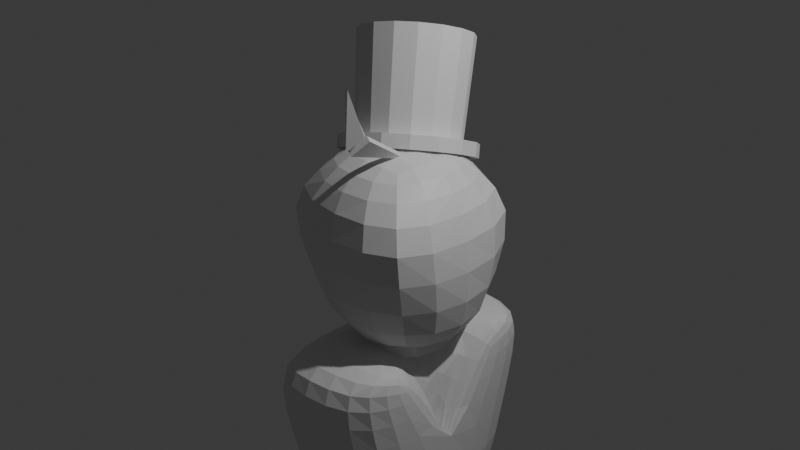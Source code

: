 # Source: Mrs_I.blend  (saved by Blender 5.2.44; exported with 4.5.12 LTS)
import bpy
from mathutils import Matrix  # noqa: F401  (used for matrix-valued properties, if any)

bpy.ops.wm.read_factory_settings(use_empty=True)
scene = bpy.context.scene
scene.name = 'Scene'

# ---- collections
col_collection = bpy.data.collections.new('Collection'); scene.collection.children.link(col_collection)

# ---- materials (node trees are filled in below, after node groups)
mat_material = bpy.data.materials.new('Material')
mat_material.alpha_threshold = 0.0
mat_material.use_backface_culling_lightprobe_volume = False
mat_material.roughness = 0.5
mat_material.line_color = (0.0, 0.0, 0.0, 1.0)
mat_material_001 = bpy.data.materials.new('Material.001')
mat_material_001.alpha_threshold = 0.0
mat_material_001.use_backface_culling_lightprobe_volume = False
mat_material_001.roughness = 0.5
mat_material_001.line_color = (0.0, 0.0, 0.0, 1.0)
mat_material_002 = bpy.data.materials.new('Material.002')
mat_material_002.alpha_threshold = 0.0
mat_material_002.use_backface_culling_lightprobe_volume = False
mat_material_002.roughness = 0.5
mat_material_002.line_color = (0.0, 0.0, 0.0, 1.0)

# ---- material node trees
mat_material.use_nodes = True; mat_material.node_tree.nodes.clear()
_N = mat_material.node_tree.nodes; _L = mat_material.node_tree.links
n0 = _N.new('ShaderNodeOutputMaterial'); n0.name = 'Material Output'; n0.location = (200, 100)
n1 = _N.new('ShaderNodeBsdfPrincipled'); n1.name = 'Principled BSDF'; n1.location = (-200, 100)
n1.inputs[10].default_value = 0.005
_L.new(n1.outputs[0], n0.inputs[0])
n0.is_active_output = True
mat_material_001.use_nodes = True; mat_material_001.node_tree.nodes.clear()
_N = mat_material_001.node_tree.nodes; _L = mat_material_001.node_tree.links
n0 = _N.new('ShaderNodeOutputMaterial'); n0.name = 'Material Output'; n0.location = (200, 100)
n1 = _N.new('ShaderNodeBsdfPrincipled'); n1.name = 'Principled BSDF'; n1.location = (-200, 100)
n1.inputs[10].default_value = 0.005
_L.new(n1.outputs[0], n0.inputs[0])
n0.is_active_output = True
mat_material_002.use_nodes = True; mat_material_002.node_tree.nodes.clear()
_N = mat_material_002.node_tree.nodes; _L = mat_material_002.node_tree.links
n0 = _N.new('ShaderNodeOutputMaterial'); n0.name = 'Material Output'; n0.location = (200, 100)
n1 = _N.new('ShaderNodeBsdfPrincipled'); n1.name = 'Principled BSDF'; n1.location = (-200, 100)
n1.inputs[10].default_value = 0.005
_L.new(n1.outputs[0], n0.inputs[0])
n0.is_active_output = True

# ---- world
world_world = bpy.data.worlds.new('World'); scene.world = world_world
world_world.use_nodes = True; world_world.node_tree.nodes.clear()
_N = world_world.node_tree.nodes; _L = world_world.node_tree.links
n0 = _N.new('ShaderNodeOutputWorld'); n0.name = 'World Output'; n0.location = (200, 100)
n1 = _N.new('ShaderNodeBackground'); n1.name = 'Background'; n1.location = (-200, 100)
n1.inputs[0].default_value = (0.05088, 0.05088, 0.05088, 1.0)
_L.new(n1.outputs[0], n0.inputs[0])
n0.is_active_output = True
world_world.color = (0.05088, 0.05088, 0.05088)
world_world.sun_shadow_jitter_overblur = 0.0

# ---- cameras
cam_camera = bpy.data.cameras.new('Camera')
cam_camera.clip_end = 100.0
cam_camera.ortho_scale = 7.314

# ---- lights
light_light = bpy.data.lights.new('Light', 'POINT')
light_light.energy = 1000.0
light_light.shadow_soft_size = 0.1

# ---- meshes
me_cube = bpy.data.meshes.new('Cube')
me_cube.from_pydata([(1.174, 1.0, 0.9028), (1.0, 1.0, -0.73), (1.174, -1.0, 0.9028), (1.0, -1.0, -0.73), (-0.8263, 1.0, 0.9028), (-1.0, 1.0, -0.73), (-0.8263, -1.0, 0.9028), (-1.0, -1.0, -0.73), (-0.6378, 0.6378, -1.409), (-0.6378, -0.6378, -1.409), (0.6378, 0.6378, -1.409), (0.6378, -0.6378, -1.409)], [], [(0, 4, 6, 2), (3, 2, 6, 7), (7, 6, 4, 5), (3, 7, 9, 11), (1, 0, 2, 3), (5, 4, 0, 1), (8, 10, 11, 9), (7, 5, 8, 9), (1, 3, 11, 10), (5, 1, 10, 8)])
me_cube.attributes.new('crease_vert', 'FLOAT', 'POINT').data.foreach_set('value', [0.0, 0.3106, 0.0, 0.3106, 0.0, 0.3106, 0.0, 0.3106, 0.0, 0.0, 0.0, 0.0])
_uv = me_cube.uv_layers.new(name='UVMap')
_uv.uv.foreach_set('vector', [0.625, 0.5, 0.875, 0.5, 0.875, 0.75, 0.625, 0.75, 0.375, 0.75, 0.625, 0.75, 0.625, 1.0, 0.375, 1.0, 0.375, 0.0, 0.625, 0.0, 0.625, 0.25, 0.375, 0.25, 0.375, 0.75, 0.375, 1.0, 0.375, 1.0, 0.375, 0.75, 0.375, 0.5, 0.625, 0.5, 0.625, 0.75, 0.375, 0.75, 0.375, 0.25, 0.625, 0.25, 0.625, 0.5, 0.375, 0.5, 0.125, 0.5, 0.375, 0.5, 0.375, 0.75, 0.125, 0.75, 0.375, 0.0, 0.375, 0.25, 0.375, 0.25, 0.375, 0.0, 0.375, 0.5, 0.375, 0.75, 0.375, 0.75, 0.375, 0.5, 0.375, 0.25, 0.375, 0.5, 0.375, 0.5, 0.375, 0.25])
me_cube.materials.append(mat_material)
me_cube.use_mirror_vertex_groups = False
me_cube.update()
me_circle_001 = bpy.data.meshes.new('Circle.001')
me_circle_001.from_pydata([(0.0, 1.0, 0.0), (-0.3827, 0.9239, 0.0), (-0.7071, 0.7071, 0.0), (-0.9239, 0.3827, 0.0), (-1.0, 0.0, 0.0), (-0.9239, -0.3827, 0.0), (-0.7071, -0.7071, 0.0), (-0.3827, -0.9239, 0.0), (0.0, -1.0, 0.0), (0.3827, -0.9239, 0.0), (0.7071, -0.7071, 0.0), (0.9239, -0.3827, 0.0), (1.0, 0.0, 0.0), (0.9239, 0.3827, 0.0), (0.7071, 0.7071, 0.0), (0.3827, 0.9239, 0.0), (1.118e-09, 0.7624, 0.2), (-0.2917, 0.7043, 0.2), (-0.5391, 0.5391, 0.2), (-0.7043, 0.2917, 0.2), (-0.7624, -7.451e-10, 0.2), (-0.7043, -0.2917, 0.2), (-0.5391, -0.5391, 0.2), (-0.2917, -0.7043, 0.2), (1.118e-09, -0.7624, 0.2), (0.2917, -0.7043, 0.2), (0.5391, -0.5391, 0.2), (0.7043, -0.2917, 0.2), (0.7624, -7.451e-10, 0.2), (0.7043, 0.2917, 0.2), (0.5391, 0.5391, 0.2), (0.2917, 0.7043, 0.2), (-0.3827, 0.9239, 0.2), (0.0, 1.0, 0.2), (-0.7071, 0.7071, 0.2), (-0.9239, 0.3827, 0.2), (-1.0, 0.0, 0.2), (-0.9239, -0.3827, 0.2), (-0.7071, -0.7071, 0.2), (-0.3827, -0.9239, 0.2), (0.0, -1.0, 0.2), (0.3827, -0.9239, 0.2), (0.7071, -0.7071, 0.2), (0.9239, -0.3827, 0.2), (1.0, 0.0, 0.2), (0.9239, 0.3827, 0.2), (0.7071, 0.7071, 0.2), (0.3827, 0.9239, 0.2), (-2.544e-09, 0.8471, 1.7), (-0.3242, 0.7826, 1.7), (-0.599, 0.599, 1.7), (-0.7826, 0.3242, 1.7), (-0.8471, 0.0, 1.7), (-0.7826, -0.3242, 1.7), (-0.599, -0.599, 1.7), (-0.3242, -0.7826, 1.7), (-2.544e-09, -0.8471, 1.7), (0.3242, -0.7826, 1.7), (0.599, -0.599, 1.7), (0.7826, -0.3242, 1.7), (0.8471, 0.0, 1.7), (0.7826, 0.3242, 1.7), (0.599, 0.599, 1.7), (0.3242, 0.7826, 1.7)], [], [(15, 14, 46, 47), (8, 7, 39, 40), (1, 0, 33, 32), (0, 15, 47, 33), (9, 8, 40, 41), (2, 1, 32, 34), (10, 9, 41, 42), (3, 2, 34, 35), (11, 10, 42, 43), (4, 3, 35, 36), (12, 11, 43, 44), (5, 4, 36, 37), (13, 12, 44, 45), (6, 5, 37, 38), (14, 13, 45, 46), (7, 6, 38, 39), (1, 2, 3, 4, 5, 6, 7, 8, 9, 10, 11, 12, 13, 14, 15, 0), (28, 27, 59, 60), (16, 17, 32, 33), (17, 18, 34, 32), (18, 19, 35, 34), (19, 20, 36, 35), (20, 21, 37, 36), (21, 22, 38, 37), (22, 23, 39, 38), (23, 24, 40, 39), (24, 25, 41, 40), (25, 26, 42, 41), (26, 27, 43, 42), (27, 28, 44, 43), (28, 29, 45, 44), (29, 30, 46, 45), (30, 31, 47, 46), (31, 16, 33, 47), (49, 48, 63, 62, 61, 60, 59, 58, 57, 56, 55, 54, 53, 52, 51, 50), (21, 20, 52, 53), (29, 28, 60, 61), (22, 21, 53, 54), (30, 29, 61, 62), (23, 22, 54, 55), (31, 30, 62, 63), (24, 23, 55, 56), (17, 16, 48, 49), (16, 31, 63, 48), (25, 24, 56, 57), (18, 17, 49, 50), (26, 25, 57, 58), (19, 18, 50, 51), (27, 26, 58, 59), (20, 19, 51, 52)])
_uv = me_circle_001.uv_layers.new(name='UVMap')
_uv.uv.foreach_set('vector', [0.0, 0.0, 0.0, 0.0, 0.0, 0.0, 0.0, 0.0, 0.0, 0.0, 0.0, 0.0, 0.0, 0.0, 0.0, 0.0, 0.0, 0.0, 0.0, 0.0, 0.0, 0.0, 0.0, 0.0, 0.0, 0.0, 0.0, 0.0, 0.0, 0.0, 0.0, 0.0, 0.0, 0.0, 0.0, 0.0, 0.0, 0.0, 0.0, 0.0, 0.0, 0.0, 0.0, 0.0, 0.0, 0.0, 0.0, 0.0, 0.0, 0.0, 0.0, 0.0, 0.0, 0.0, 0.0, 0.0, 0.0, 0.0, 0.0, 0.0, 0.0, 0.0, 0.0, 0.0, 0.0, 0.0, 0.0, 0.0, 0.0, 0.0, 0.0, 0.0, 0.0, 0.0, 0.0, 0.0, 0.0, 0.0, 0.0, 0.0, 0.0, 0.0, 0.0, 0.0, 0.0, 0.0, 0.0, 0.0, 0.0, 0.0, 0.0, 0.0, 0.0, 0.0, 0.0, 0.0, 0.0, 0.0, 0.0, 0.0, 0.0, 0.0, 0.0, 0.0, 0.0, 0.0, 0.0, 0.0, 0.0, 0.0, 0.0, 0.0, 0.0, 0.0, 0.0, 0.0, 0.0, 0.0, 0.0, 0.0, 0.0, 0.0, 0.0, 0.0, 0.0, 0.0, 0.0, 0.0, 0.0, 0.0, 0.0, 0.0, 0.0, 0.0, 0.0, 0.0, 0.0, 0.0, 0.0, 0.0, 0.0, 0.0, 0.0, 0.0, 0.0, 0.0, 0.0, 0.0, 0.0, 0.0, 0.0, 0.0, 0.0, 0.0, 0.0, 0.0, 0.0, 0.0, 0.0, 0.0, 0.0, 0.0, 0.0, 0.0, 0.0, 0.0, 0.0, 0.0, 0.0, 0.0, 0.0, 0.0, 0.0, 0.0, 0.0, 0.0, 0.0, 0.0, 0.0, 0.0, 0.0, 0.0, 0.0, 0.0, 0.0, 0.0, 0.0, 0.0, 0.0, 0.0, 0.0, 0.0, 0.0, 0.0, 0.0, 0.0, 0.0, 0.0, 0.0, 0.0, 0.0, 0.0, 0.0, 0.0, 0.0, 0.0, 0.0, 0.0, 0.0, 0.0, 0.0, 0.0, 0.0, 0.0, 0.0, 0.0, 0.0, 0.0, 0.0, 0.0, 0.0, 0.0, 0.0, 0.0, 0.0, 0.0, 0.0, 0.0, 0.0, 0.0, 0.0, 0.0, 0.0, 0.0, 0.0, 0.0, 0.0, 0.0, 0.0, 0.0, 0.0, 0.0, 0.0, 0.0, 0.0, 0.0, 0.0, 0.0, 0.0, 0.0, 0.0, 0.0, 0.0, 0.0, 0.0, 0.0, 0.0, 0.0, 0.0, 0.0, 0.0, 0.0, 0.0, 0.0, 0.0, 0.0, 0.0, 0.0, 0.0, 0.0, 0.0, 0.0, 0.0, 0.0, 0.0, 0.0, 0.0, 0.0, 0.0, 0.0, 0.0, 0.0, 0.0, 0.0, 0.0, 0.0, 0.0, 0.0, 0.0, 0.0, 0.0, 0.0, 0.0, 0.0, 0.0, 0.0, 0.0, 0.0, 0.0, 0.0, 0.0, 0.0, 0.0, 0.0, 0.0, 0.0, 0.0, 0.0, 0.0, 0.0, 0.0, 0.0, 0.0, 0.0, 0.0, 0.0, 0.0, 0.0, 0.0, 0.0, 0.0, 0.0, 0.0, 0.0, 0.0, 0.0, 0.0, 0.0, 0.0, 0.0, 0.0, 0.0, 0.0, 0.0, 0.0, 0.0, 0.0, 0.0, 0.0, 0.0, 0.0, 0.0, 0.0, 0.0, 0.0, 0.0, 0.0, 0.0, 0.0, 0.0, 0.0, 0.0, 0.0, 0.0, 0.0, 0.0, 0.0, 0.0, 0.0, 0.0, 0.0, 0.0, 0.0, 0.0, 0.0, 0.0, 0.0, 0.0, 0.0, 0.0, 0.0, 0.0, 0.0, 0.0, 0.0, 0.0, 0.0, 0.0, 0.0, 0.0, 0.0, 0.0, 0.0, 0.0, 0.0, 0.0, 0.0, 0.0, 0.0, 0.0, 0.0, 0.0, 0.0, 0.0, 0.0, 0.0, 0.0, 0.0, 0.0, 0.0, 0.0, 0.0, 0.0, 0.0, 0.0, 0.0, 0.0, 0.0, 0.0, 0.0, 0.0, 0.0, 0.0, 0.0, 0.0, 0.0, 0.0, 0.0, 0.0, 0.0, 0.0, 0.0, 0.0, 0.0, 0.0, 0.0, 0.0, 0.0, 0.0, 0.0, 0.0, 0.0, 0.0, 0.0, 0.0, 0.0, 0.0, 0.0, 0.0, 0.0, 0.0, 0.0, 0.0, 0.0, 0.0, 0.0, 0.0, 0.0])
me_circle_001.update()
me_cube_001 = bpy.data.meshes.new('Cube.001')
me_cube_001.from_pydata([(-0.01535, -0.2742, 0.004008), (-0.06865, -0.2631, 0.03867), (0.05735, -0.1418, 0.1936), (-0.06865, 0.4216, -0.1803), (-0.01535, 0.4105, -0.2149), (0.1106, -0.1529, 0.1589)], [], [(2, 1, 3), (5, 4, 0), (1, 2, 5, 0), (2, 3, 4, 5), (3, 1, 0, 4)])
_uv = me_cube_001.uv_layers.new(name='UVMap')
_uv.uv.foreach_set('vector', [0.625, 0.625, 0.75, 0.75, 0.75, 0.625, 0.625, 0.625, 0.75, 0.625, 0.75, 0.75, 0.75, 0.75, 0.625, 0.625, 0.625, 0.625, 0.75, 0.75, 0.625, 0.625, 0.75, 0.625, 0.75, 0.625, 0.625, 0.625, 0.75, 0.625, 0.75, 0.75, 0.75, 0.75, 0.75, 0.625])
me_cube_001.materials.append(mat_material_001)
me_cube_001.use_mirror_vertex_groups = False
me_cube_001.update()
me_cube_002 = bpy.data.meshes.new('Cube.002')
me_cube_002.from_pydata([(0.1207, -0.08497, -0.09632), (0.08476, -0.1112, -0.03628), (0.2108, 0.01006, 0.1186), (-0.3441, 0.07622, 0.003767), (-0.3187, 0.0736, -0.04843), (0.2466, 0.03633, 0.05862)], [], [(2, 1, 3), (5, 4, 0), (1, 2, 5, 0), (2, 3, 4, 5), (3, 1, 0, 4)])
_uv = me_cube_002.uv_layers.new(name='UVMap')
_uv.uv.foreach_set('vector', [0.625, 0.625, 0.75, 0.75, 0.75, 0.625, 0.625, 0.625, 0.75, 0.625, 0.75, 0.75, 0.75, 0.75, 0.625, 0.625, 0.625, 0.625, 0.75, 0.75, 0.625, 0.625, 0.75, 0.625, 0.75, 0.625, 0.625, 0.625, 0.75, 0.625, 0.75, 0.75, 0.75, 0.75, 0.75, 0.625])
me_cube_002.materials.append(mat_material_002)
me_cube_002.use_mirror_vertex_groups = False
me_cube_002.update()
me_cylinder = bpy.data.meshes.new('Cylinder')
me_cylinder.from_pydata([(0.0, 1.0, -1.0), (0.0, 1.0, 1.0), (0.5, 0.866, -1.0), (0.5, 0.866, 1.0), (0.866, 0.5, -1.0), (0.866, 0.5, 1.0), (1.0, 0.0, -1.0), (1.0, 0.0, 1.0), (0.866, -0.5, -1.0), (0.866, -0.5, 1.0), (0.5, -0.866, -1.0), (0.5, -0.866, 1.0), (0.0, -1.0, -1.0), (0.0, -1.0, 1.0), (-0.5, -0.866, -1.0), (-0.5, -0.866, 1.0), (-0.866, -0.5, -1.0), (-0.866, -0.5, 1.0), (-1.0, 0.0, -1.0), (-1.0, 0.0, 1.0), (-0.866, 0.5, -1.0), (-0.866, 0.5, 1.0), (-0.5, 0.866, -1.0), (-0.5, 0.866, 1.0)], [], [(0, 1, 3, 2), (2, 3, 5, 4), (4, 5, 7, 6), (6, 7, 9, 8), (8, 9, 11, 10), (10, 11, 13, 12), (12, 13, 15, 14), (14, 15, 17, 16), (16, 17, 19, 18), (18, 19, 21, 20), (3, 1, 23, 21, 19, 17, 15, 13, 11, 9, 7, 5), (20, 21, 23, 22), (22, 23, 1, 0), (0, 2, 4, 6, 8, 10, 12, 14, 16, 18, 20, 22)])
_uv = me_cylinder.uv_layers.new(name='UVMap')
_uv.uv.foreach_set('vector', [1.0, 0.5, 1.0, 1.0, 0.9167, 1.0, 0.9167, 0.5, 0.9167, 0.5, 0.9167, 1.0, 0.8333, 1.0, 0.8333, 0.5, 0.8333, 0.5, 0.8333, 1.0, 0.75, 1.0, 0.75, 0.5, 0.75, 0.5, 0.75, 1.0, 0.6667, 1.0, 0.6667, 0.5, 0.6667, 0.5, 0.6667, 1.0, 0.5833, 1.0, 0.5833, 0.5, 0.5833, 0.5, 0.5833, 1.0, 0.5, 1.0, 0.5, 0.5, 0.5, 0.5, 0.5, 1.0, 0.4167, 1.0, 0.4167, 0.5, 0.4167, 0.5, 0.4167, 1.0, 0.3333, 1.0, 0.3333, 0.5, 0.3333, 0.5, 0.3333, 1.0, 0.25, 1.0, 0.25, 0.5, 0.25, 0.5, 0.25, 1.0, 0.1667, 1.0, 0.1667, 0.5, 0.37, 0.4578, 0.25, 0.49, 0.13, 0.4578, 0.04215, 0.37, 0.01, 0.25, 0.04215, 0.13, 0.13, 0.04215, 0.25, 0.01, 0.37, 0.04215, 0.4578, 0.13, 0.49, 0.25, 0.4578, 0.37, 0.1667, 0.5, 0.1667, 1.0, 0.08333, 1.0, 0.08333, 0.5, 0.08333, 0.5, 0.08333, 1.0, 7.451e-08, 1.0, 7.451e-08, 0.5, 0.75, 0.49, 0.87, 0.4578, 0.9578, 0.37, 0.99, 0.25, 0.9578, 0.13, 0.87, 0.04215, 0.75, 0.01, 0.63, 0.04215, 0.5422, 0.13, 0.51, 0.25, 0.5422, 0.37, 0.63, 0.4578])
me_cylinder.update()
me_cube_003 = bpy.data.meshes.new('Cube.003')
me_cube_003.from_pydata([(-0.709, -0.7458, -1.713), (-0.709, -1.496, 1.129), (-0.709, 0.7458, -1.713), (-0.709, 1.496, 1.129), (0.8258, -0.7458, -1.713), (0.8258, -1.496, 1.129), (0.8258, 0.7458, -1.713), (0.8258, 1.496, 1.129), (-0.709, 0.2486, -1.713), (-0.709, -0.2486, -1.713), (-0.709, -0.4987, 1.129), (-0.709, 0.4987, 1.129), (0.8258, 0.0, -1.713), (0.5933, 0.4987, 1.129), (0.8258, 0.4987, 1.129), (0.8258, -0.4987, 1.129), (-0.709, -1.363, 0.1433), (-0.709, 1.363, 0.1433), (0.8258, 1.363, 0.1433), (0.8258, -1.363, 0.1433), (0.8258, 0.0, -0.02831), (0.5933, -0.4987, 1.129), (-0.709, -0.4544, 0.1433), (-0.709, 0.4544, 0.1433), (0.5933, 0.0, -0.02831)], [], [(23, 11, 3, 17), (17, 3, 7, 18), (20, 15, 5, 19), (19, 5, 1, 16), (9, 12, 4, 0), (2, 6, 12, 8), (8, 12, 9), (18, 7, 14, 20), (15, 20, 24, 21), (16, 1, 10, 22), (22, 10, 11, 23), (9, 22, 23, 8), (0, 16, 22, 9), (24, 13, 21), (6, 18, 20, 12), (4, 19, 16, 0), (12, 20, 19, 4), (2, 17, 18, 6), (8, 23, 17, 2), (20, 14, 13, 24), (5, 21, 10, 1), (11, 13, 7, 3), (14, 7, 13), (15, 21, 5), (10, 21, 13, 11)])
_k = {(20, 24): 1.0, (21, 24): 0.38702, (13, 24): 0.38702}
me_cube_003.attributes.new('crease_edge', 'FLOAT', 'EDGE').data.foreach_set('value', [_k.get((min(e.vertices), max(e.vertices)), 0.0) for e in me_cube_003.edges])
me_cube_003.attributes.new('crease_vert', 'FLOAT', 'POINT').data.foreach_set('value', [0.0, 0.0, 0.0, 0.0, 0.0, 0.0, 0.0, 0.0, 0.0, 0.0, 0.0, 0.0, 0.0, 0.0, 0.0, 0.0, 0.0, 0.0, 0.0, 0.0, 0.0, 0.0, 0.0, 0.0, 1.0])
_uv = me_cube_003.uv_layers.new(name='UVMap')
_uv.uv.foreach_set('vector', [0.5559, 0.1667, 0.625, 0.1667, 0.625, 0.25, 0.5559, 0.25, 0.5559, 0.25, 0.625, 0.25, 0.625, 0.5, 0.5559, 0.5, 0.5559, 0.6667, 0.625, 0.6667, 0.625, 0.75, 0.5559, 0.75, 0.5559, 0.75, 0.625, 0.75, 0.625, 1.0, 0.5559, 1.0, 0.125, 0.6667, 0.375, 0.6667, 0.375, 0.75, 0.125, 0.75, 0.125, 0.5, 0.375, 0.5, 0.375, 0.5833, 0.125, 0.5833, 0.125, 0.5833, 0.375, 0.6667, 0.125, 0.6667, 0.5559, 0.5, 0.625, 0.5, 0.625, 0.5833, 0.5559, 0.5833, 0.625, 0.6667, 0.5559, 0.6667, 0.5559, 0.6667, 0.625, 0.6667, 0.5559, 0.0, 0.625, 0.0, 0.625, 0.08333, 0.5559, 0.08333, 0.5559, 0.08333, 0.625, 0.08333, 0.625, 0.1667, 0.5559, 0.1667, 0.375, 0.08333, 0.5559, 0.08333, 0.5559, 0.1667, 0.375, 0.1667, 0.375, 0.0, 0.5559, 0.0, 0.5559, 0.08333, 0.375, 0.08333, 0.5559, 0.5833, 0.625, 0.5833, 0.625, 0.6667, 0.375, 0.5, 0.5559, 0.5, 0.5559, 0.5833, 0.375, 0.5833, 0.375, 0.75, 0.5559, 0.75, 0.5559, 1.0, 0.375, 1.0, 0.375, 0.6667, 0.5559, 0.6667, 0.5559, 0.75, 0.375, 0.75, 0.375, 0.25, 0.5559, 0.25, 0.5559, 0.5, 0.375, 0.5, 0.375, 0.1667, 0.5559, 0.1667, 0.5559, 0.25, 0.375, 0.25, 0.5559, 0.5833, 0.625, 0.5833, 0.625, 0.5833, 0.5559, 0.5833, 0.625, 0.75, 0.0, 0.0, 0.625, 0.08333, 0.625, 0.0, 0.625, 0.1667, 0.0, 0.0, 0.625, 0.5, 0.625, 0.25, 0.625, 0.5833, 0.625, 0.5, 0.625, 0.5833, 0.625, 0.6667, 0.625, 0.6667, 0.625, 0.75, 0.625, 0.08333, 0.0, 0.0, 0.625, 0.5833, 0.625, 0.1667])
me_cube_003.update()

# ---- objects
ob_cube = bpy.data.objects.new('Cube', me_cube)
ob_light = bpy.data.objects.new('Light', light_light)
ob_camera = bpy.data.objects.new('Camera', cam_camera)
ob_circle = bpy.data.objects.new('Circle', me_circle_001)
ob_cube_001 = bpy.data.objects.new('Cube.001', me_cube_001)
ob_cube_002 = bpy.data.objects.new('Cube.002', me_cube_002)
ob_cylinder = bpy.data.objects.new('Cylinder', me_cylinder)
ob_cube_003 = bpy.data.objects.new('Cube.003', me_cube_003)

# ---- transforms, parenting, visibility, modifiers, constraints
ob_cube.location = (0.0, 0.0, -0.5054)
ob_cube.rotation_euler = (3.142, -0.0, 0.0)
ob_cube.lock_rotations_4d = False
ob_cube.empty_display_type = 'ARROWS'
ob_cube.lineart.crease_threshold = 0.0
_m = ob_cube.modifiers.new('Subdivision', 'SUBSURF')
ob_light.location = (4.076, 1.005, 5.904)
ob_light.rotation_euler = (0.6503, 0.05522, 1.866)
ob_light.lock_rotations_4d = False
ob_light.empty_display_type = 'ARROWS'
ob_light.color = (0.0, 0.0, 0.0, 0.0)
ob_light.lineart.crease_threshold = 0.0
ob_camera.location = (7.359, -6.926, 4.958)
ob_camera.rotation_euler = (1.109, 0.0, 0.8149)
ob_camera.lock_rotations_4d = False
ob_camera.empty_display_type = 'ARROWS'
ob_camera.color = (0.0, 0.0, 0.0, 0.0)
ob_camera.display_type = 'WIRE'
ob_camera.lineart.crease_threshold = 0.0
ob_circle.location = (-0.2434, 0.3516, 0.5418)
ob_circle.rotation_euler = (-0.4482, 0.07293, 0.7975)
ob_circle.scale = (0.7316, 0.7316, 0.7316)
ob_cube_001.location = (0.2289, -0.5314, 0.9744)
ob_cube_001.lock_rotations_4d = False
ob_cube_001.empty_display_type = 'ARROWS'
ob_cube_001.lineart.crease_threshold = 0.0
ob_cube_002.location = (0.1765, -0.7524, 1.256)
ob_cube_002.rotation_euler = (-3.591, 0.96, -0.7725)
ob_cube_002.lock_rotations_4d = False
ob_cube_002.empty_display_type = 'ARROWS'
ob_cube_002.lineart.crease_threshold = 0.0
ob_cylinder.location = (0.07981, 0.0, -0.7882)
ob_cylinder.scale = (0.5132, 0.5132, 0.5132)
ob_cube_003.location = (0.0, 0.0, -2.293)
_m = ob_cube_003.modifiers.new('Subdivision', 'SUBSURF')

# ---- collection membership
col_collection.objects.link(ob_cube)
col_collection.objects.link(ob_light)
col_collection.objects.link(ob_camera)
col_collection.objects.link(ob_circle)
col_collection.objects.link(ob_cube_001)
col_collection.objects.link(ob_cube_002)
col_collection.objects.link(ob_cylinder)
col_collection.objects.link(ob_cube_003)

# ---- scene / render settings (as saved in the file)
scene.camera = ob_camera
scene.frame_start = 1; scene.frame_end = 250; scene.frame_set(1)
scene.render.engine = 'BLENDER_EEVEE_NEXT'
scene.render.bake_bias = 0.0
scene.render.bake_samples = 0
scene.render.compositor_device = 'GPU'
scene.eevee.use_volume_custom_range = False
scene.eevee.fast_gi_thickness_near = 0.1
scene.eevee.fast_gi_thickness_far = 0.0
scene.eevee.ray_tracing_options.screen_trace_thickness = 0.1
bpy.context.view_layer.update()
